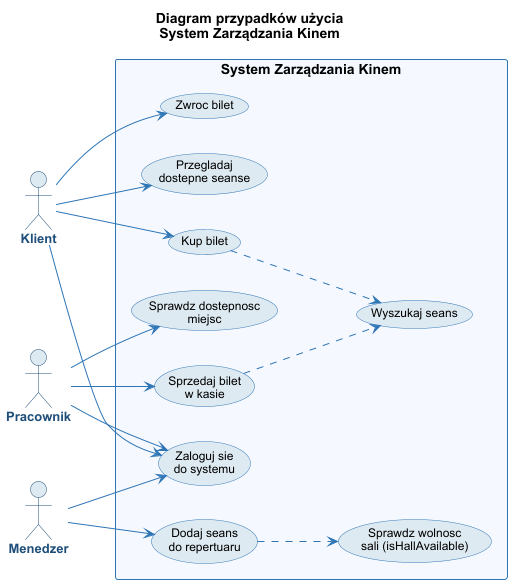

The diagram above was rendered by PlantUML. Its source (embedded in the PNG):
@startuml diagram_przypadkow_uzycia

skinparam backgroundColor #FFFFFF
skinparam defaultFontName Arial
skinparam defaultFontSize 13

skinparam actor {
  BorderColor #1F4E79
  BackgroundColor #DEEAF1
  FontColor #1F4E79
  FontStyle bold
}

skinparam usecase {
  BackgroundColor #DEEAF1
  BorderColor #2E75B6
  FontName Arial
  FontSize 12
}

skinparam ArrowColor #2E75B6
skinparam ArrowFontName Arial
skinparam ArrowFontSize 11

skinparam rectangleBorderColor #2E75B6
skinparam rectangleBackgroundColor #F5F9FF
skinparam rectangleFontStyle bold
skinparam rectangleFontSize 14

title Diagram przypadków użycia\nSystem Zarządzania Kinem

left to right direction

actor "Klient" as Klient
actor "Pracownik" as Pracownik
actor "Menedzer" as Menedzer

rectangle "System Zarządzania Kinem" {

  usecase "Zaloguj sie\ndo systemu" as UC_Login

  usecase "Przegladaj\ndostepne seanse" as UC_Przegladaj
  usecase "Kup bilet" as UC_KupBilet
  usecase "Zwroc bilet" as UC_ZwrocBilet

  usecase "Sprzedaj bilet\nw kasie" as UC_SprzedajBilet
  usecase "Sprawdz dostepnosc\nmiejsc" as UC_SprawdzDostepnosc

  usecase "Dodaj seans\ndo repertuaru" as UC_DodajSeans

  usecase "Wyszukaj seans" as UC_WyszukajSeans
  usecase "Sprawdz wolnosc\nsali (isHallAvailable)" as UC_SprawdzSale

}

' Wszyscy loguja sie przez ten sam UC
Klient    --> UC_Login
Pracownik --> UC_Login
Menedzer  --> UC_Login

' Klient
Klient --> UC_Przegladaj
Klient --> UC_KupBilet
Klient --> UC_ZwrocBilet

' Pracownik
Pracownik --> UC_SprzedajBilet
Pracownik --> UC_SprawdzDostepnosc

' Menedzer
Menedzer --> UC_DodajSeans

' include
UC_KupBilet      ..> UC_WyszukajSeans
UC_SprzedajBilet ..> UC_WyszukajSeans
UC_DodajSeans    ..> UC_SprawdzSale

@enduml